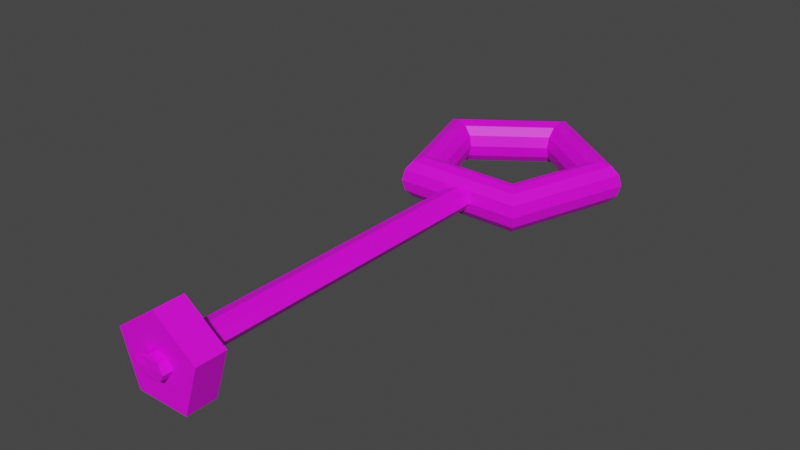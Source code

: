 # Source: pentagonkey.blend  (saved by Blender 2.80.75; exported with 4.5.12 LTS)
import bpy
from mathutils import Matrix  # noqa: F401  (used for matrix-valued properties, if any)

bpy.ops.wm.read_factory_settings(use_empty=True)
scene = bpy.context.scene
scene.name = 'Scene'

# ---- collections
col_collection = bpy.data.collections.new('Collection'); scene.collection.children.link(col_collection)

# ---- images (referenced by path relative to the original .blend; pixels are not part of the script)
import os
ASSET_DIR = os.environ.get("B2B_ASSET_DIR", "")  # directory of the original .blend (textures are referenced by path, not embedded)
HERE = os.path.dirname(os.path.abspath(__file__))  # packed textures are extracted next to this script under _unpacked/

def load_image(name, relpath, width, height, colorspace="sRGB"):
    """Load a texture the original file referenced (path relative to the .blend, or extracted next to this script)."""
    p = next((c for c in (os.path.join(HERE, relpath), os.path.join(ASSET_DIR, relpath)) if relpath and os.path.exists(c)), "")
    if p:
        img = bpy.data.images.load(p, check_existing=True)
        img.name = name
    else:  # same state as the original file: an image datablock whose file is absent (Cycles renders it pink)
        img = bpy.data.images.new(name, width, height)
        img.source = "FILE"
        img.filepath = "//" + (relpath or name)
    img.colorspace_settings.name = colorspace
    return img
img_brass_jpg_001 = load_image('brass.jpg.001', 'brass.jpg', 1024, 1024, 'sRGB')

# ---- materials (node trees are filled in below, after node groups)
mat_material_001 = bpy.data.materials.new('Material.001')
mat_material_001.use_transparent_shadow = False

# ---- material node trees
mat_material_001.use_nodes = True; mat_material_001.node_tree.nodes.clear()
_N = mat_material_001.node_tree.nodes; _L = mat_material_001.node_tree.links
n0 = _N.new('ShaderNodeBsdfPrincipled'); n0.name = 'Principled BSDF'; n0.location = (10, 300)
n0.distribution = 'GGX'
n0.subsurface_method = 'BURLEY'
n0.inputs[3].default_value = 1.45
n0.inputs[27].default_value = (0.0, 0.0, 0.0, 1.0)
n0.inputs[28].default_value = 1.0
n1 = _N.new('ShaderNodeOutputMaterial'); n1.name = 'Material Output'; n1.location = (300, 300)
n2 = _N.new('ShaderNodeTexImage'); n2.name = 'Image Texture'; n2.location = (-280, 260)
n2.image = img_brass_jpg_001
_L.new(n0.outputs[0], n1.inputs[0])
_L.new(n2.outputs[0], n0.inputs[0])
n1.is_active_output = True

# ---- world
world_world = bpy.data.worlds.new('World'); scene.world = world_world
world_world.use_nodes = True; world_world.node_tree.nodes.clear()
_N = world_world.node_tree.nodes; _L = world_world.node_tree.links
n0 = _N.new('ShaderNodeOutputWorld'); n0.name = 'World Output'; n0.location = (300, 300)
n1 = _N.new('ShaderNodeBackground'); n1.name = 'Background'; n1.location = (10, 300)
n1.inputs[0].default_value = (0.05088, 0.05088, 0.05088, 1.0)
_L.new(n1.outputs[0], n0.inputs[0])
n0.is_active_output = True
world_world.color = (0.05088, 0.05088, 0.05088)
world_world.use_sun_shadow = False
world_world.sun_shadow_jitter_overblur = 0.0

# ---- meshes
me_torus = bpy.data.meshes.new('Torus')
me_torus.from_pydata([(1.25, 0.0, 0.0), (1.217, 0.0, 0.125), (1.125, 0.0, 0.2165), (1.0, 0.0, 0.25), (0.875, 0.0, 0.2165), (0.7835, 0.0, 0.125), (0.75, 0.0, 3.062e-17), (0.7835, 0.0, -0.125), (0.875, 0.0, -0.2165), (1.0, 0.0, -0.25), (1.125, 0.0, -0.2165), (1.217, 0.0, -0.125), (0.3863, 1.189, 0.0), (0.3759, 1.157, 0.125), (0.3476, 1.07, 0.2165), (0.309, 0.9511, 0.25), (0.2704, 0.8322, 0.2165), (0.2421, 0.7451, 0.125), (0.2318, 0.7133, 3.062e-17), (0.2421, 0.7451, -0.125), (0.2704, 0.8322, -0.2165), (0.309, 0.9511, -0.25), (0.3476, 1.07, -0.2165), (0.3759, 1.157, -0.125), (-1.011, 0.7347, 0.0), (-0.9842, 0.715, 0.125), (-0.9101, 0.6613, 0.2165), (-0.809, 0.5878, 0.25), (-0.7079, 0.5143, 0.2165), (-0.6339, 0.4605, 0.125), (-0.6068, 0.4408, 3.062e-17), (-0.6339, 0.4605, -0.125), (-0.7079, 0.5143, -0.2165), (-0.809, 0.5878, -0.25), (-0.9101, 0.6613, -0.2165), (-0.9842, 0.715, -0.125), (-1.011, -0.7347, 0.0), (-0.9842, -0.715, 0.125), (-0.9101, -0.6613, 0.2165), (-0.809, -0.5878, 0.25), (-0.7079, -0.5143, 0.2165), (-0.6339, -0.4605, 0.125), (-0.6068, -0.4408, 3.062e-17), (-0.6339, -0.4605, -0.125), (-0.7079, -0.5143, -0.2165), (-0.809, -0.5878, -0.25), (-0.9101, -0.6613, -0.2165), (-0.9842, -0.715, -0.125), (0.3863, -1.189, 0.0), (0.3759, -1.157, 0.125), (0.3476, -1.07, 0.2165), (0.309, -0.9511, 0.25), (0.2704, -0.8322, 0.2165), (0.2421, -0.7451, 0.125), (0.2318, -0.7133, 3.062e-17), (0.2421, -0.7451, -0.125), (0.2704, -0.8322, -0.2165), (0.309, -0.9511, -0.25), (0.3476, -1.07, -0.2165), (0.3759, -1.157, -0.125), (-0.9842, 0.0, 0.125), (-0.9101, 0.0, 0.2165), (-0.809, 0.0, 0.25), (-0.7079, 0.0, 0.2165), (-0.6339, 0.0, 0.125), (-0.6068, 0.0, 3.062e-17), (-0.6339, 0.0, -0.125), (-0.7079, 0.0, -0.2165), (-0.809, 0.0, -0.25), (-0.9101, 0.0, -0.2165), (-0.9842, 0.0, -0.125), (-1.011, -0.3674, 0.0), (-0.9842, -0.3575, 0.125), (-0.9101, -0.3306, 0.2165), (-0.809, -0.2939, 0.25), (-0.7079, -0.2572, 0.2165), (-0.6339, -0.2303, 0.125), (-0.6068, -0.2204, 3.062e-17), (-0.6339, -0.2303, -0.125), (-0.7079, -0.2572, -0.2165), (-0.809, -0.2939, -0.25), (-0.9101, -0.3306, -0.2165), (-0.9842, -0.3575, -0.125), (-1.011, 0.3674, 0.0), (-0.9842, 0.3575, 0.125), (-0.9101, 0.3306, 0.2165), (-0.809, 0.2939, 0.25), (-0.7079, 0.2572, 0.2165), (-0.6339, 0.2303, 0.125), (-0.6068, 0.2204, 3.062e-17), (-0.6339, 0.2303, -0.125), (-0.7079, 0.2572, -0.2165), (-0.809, 0.2939, -0.25), (-0.9101, 0.3306, -0.2165), (-0.9842, 0.3575, -0.125), (-1.011, -0.1837, 0.0), (-0.9842, -0.1788, 0.125), (-0.9101, -0.1653, 0.2165), (-0.809, -0.1469, 0.25), (-0.7079, -0.1286, 0.2165), (-0.6339, -0.1151, 0.125), (-0.6068, -0.1102, 3.062e-17), (-0.6339, -0.1151, -0.125), (-0.7079, -0.1286, -0.2165), (-0.809, -0.1469, -0.25), (-0.9101, -0.1653, -0.2165), (-0.9842, -0.1788, -0.125), (-1.011, 0.1837, 0.0), (-0.9842, 0.1788, 0.125), (-0.9101, 0.1653, 0.2165), (-0.809, 0.1469, 0.25), (-0.7079, 0.1286, 0.2165), (-0.6339, 0.1151, 0.125), (-0.6068, 0.1102, 3.062e-17), (-0.6339, 0.1151, -0.125), (-0.7079, 0.1286, -0.2165), (-0.809, 0.1469, -0.25), (-0.9101, 0.1653, -0.2165), (-0.9842, 0.1788, -0.125), (-1.011, 0.1836, 0.0), (-0.9842, 0.0, -0.125), (-1.011, -0.1836, 0.0), (-0.9842, 0.0, 0.125), (-0.9977, 0.1259, 0.08569), (-0.9977, -0.1259, -0.08569), (-0.9977, 0.1259, -0.08569), (-0.9977, -0.1259, 0.08569), (-3.886, 0.1259, 0.08569), (-3.899, 0.1836, -1.877e-15), (-3.886, 0.1259, -0.08569), (-3.872, 0.0, -0.125), (-3.886, -0.1259, -0.08569), (-3.899, -0.1836, -1.877e-15), (-3.886, -0.1259, 0.08569), (-3.872, 0.0, 0.125), (-4.857, 0.1259, 0.08569), (-4.87, 0.1836, -1.347e-15), (-4.857, 0.1259, -0.08569), (-4.843, 3.553e-15, -0.125), (-4.857, -0.1259, -0.08569), (-4.87, -0.1836, -1.347e-15), (-4.857, -0.1259, 0.08569), (-4.843, 3.553e-15, 0.125), (-5.0, 1.776e-15, 0.5), (-5.0, 0.4755, 0.1545), (-5.0, 0.2939, -0.4045), (-5.0, -0.2939, -0.4045), (-5.0, -0.4755, 0.1545), (-5.094, 0.1259, 0.08569), (-5.107, 0.1836, -1.347e-15), (-5.094, 0.1259, -0.08569), (-5.08, 4.441e-15, -0.125), (-5.094, -0.1259, -0.08569), (-5.107, -0.1836, -1.347e-15), (-5.094, -0.1259, 0.08569), (-5.08, 4.441e-15, 0.125), (-5.094, 4.441e-15, -1.347e-15), (-4.668, 0.4755, 0.1545), (-4.668, 2.665e-15, 0.5), (-4.668, 0.2939, -0.4045), (-4.668, -0.2939, -0.4045), (-4.668, -0.4755, 0.1545)], [], [(0, 12, 13, 1), (1, 13, 14, 2), (2, 14, 15, 3), (3, 15, 16, 4), (4, 16, 17, 5), (5, 17, 18, 6), (6, 18, 19, 7), (7, 19, 20, 8), (8, 20, 21, 9), (9, 21, 22, 10), (10, 22, 23, 11), (11, 23, 12, 0), (12, 24, 25, 13), (13, 25, 26, 14), (14, 26, 27, 15), (15, 27, 28, 16), (16, 28, 29, 17), (17, 29, 30, 18), (18, 30, 31, 19), (19, 31, 32, 20), (20, 32, 33, 21), (21, 33, 34, 22), (22, 34, 35, 23), (23, 35, 24, 12), (71, 36, 37, 72), (72, 37, 38, 73), (73, 38, 39, 74), (74, 39, 40, 75), (75, 40, 41, 76), (76, 41, 42, 77), (77, 42, 43, 78), (78, 43, 44, 79), (79, 44, 45, 80), (80, 45, 46, 81), (81, 46, 47, 82), (82, 47, 36, 71), (36, 48, 49, 37), (37, 49, 50, 38), (38, 50, 51, 39), (39, 51, 52, 40), (40, 52, 53, 41), (41, 53, 54, 42), (42, 54, 55, 43), (43, 55, 56, 44), (44, 56, 57, 45), (45, 57, 58, 46), (46, 58, 59, 47), (47, 59, 48, 36), (48, 0, 1, 49), (49, 1, 2, 50), (50, 2, 3, 51), (51, 3, 4, 52), (52, 4, 5, 53), (53, 5, 6, 54), (54, 6, 7, 55), (55, 7, 8, 56), (56, 8, 9, 57), (57, 9, 10, 58), (58, 10, 11, 59), (59, 11, 0, 48), (70, 106, 95, 121, 124, 120), (117, 69, 70, 118), (116, 68, 69, 117), (115, 67, 68, 116), (114, 66, 67, 115), (113, 65, 66, 114), (112, 64, 65, 113), (111, 63, 64, 112), (110, 62, 63, 111), (109, 61, 62, 110), (108, 60, 61, 109), (122, 126, 121, 95, 96, 60), (106, 82, 71, 95), (105, 81, 82, 106), (104, 80, 81, 105), (103, 79, 80, 104), (102, 78, 79, 103), (101, 77, 78, 102), (100, 76, 77, 101), (99, 75, 76, 100), (98, 74, 75, 99), (97, 73, 74, 98), (96, 72, 73, 97), (95, 71, 72, 96), (24, 83, 84, 25), (25, 84, 85, 26), (26, 85, 86, 27), (27, 86, 87, 28), (28, 87, 88, 29), (29, 88, 89, 30), (30, 89, 90, 31), (31, 90, 91, 32), (32, 91, 92, 33), (33, 92, 93, 34), (34, 93, 94, 35), (35, 94, 83, 24), (118, 70, 120, 125, 119, 107), (60, 96, 97, 61), (61, 97, 98, 62), (62, 98, 99, 63), (63, 99, 100, 64), (64, 100, 101, 65), (65, 101, 102, 66), (66, 102, 103, 67), (67, 103, 104, 68), (68, 104, 105, 69), (69, 105, 106, 70), (83, 107, 108, 84), (84, 108, 109, 85), (85, 109, 110, 86), (86, 110, 111, 87), (87, 111, 112, 88), (88, 112, 113, 89), (89, 113, 114, 90), (90, 114, 115, 91), (91, 115, 116, 92), (92, 116, 117, 93), (93, 117, 118, 94), (94, 118, 107, 83), (122, 123, 127, 134), (107, 119, 123, 122, 60, 108), (125, 120, 130, 129), (121, 126, 133, 132), (126, 122, 134, 133), (129, 130, 138, 137), (133, 134, 142, 141), (130, 131, 139, 138), (128, 129, 137, 136), (124, 121, 132, 131), (119, 125, 129, 128), (123, 119, 128, 127), (120, 124, 131, 130), (137, 138, 151, 150), (141, 142, 155, 154), (138, 139, 152, 151), (136, 137, 150, 149), (132, 133, 141, 140), (134, 127, 135, 142), (131, 132, 140, 139), (127, 128, 136, 135), (144, 143, 147, 146, 145), (156, 152, 153, 154), (150, 151, 152, 156), (149, 150, 156, 148), (148, 156, 154, 155), (140, 141, 154, 153), (142, 135, 148, 155), (139, 140, 153, 152), (135, 136, 149, 148), (157, 159, 160, 161, 158), (147, 143, 158, 161), (145, 146, 160, 159), (143, 144, 157, 158), (146, 147, 161, 160), (144, 145, 159, 157)])
_uv = me_torus.uv_layers.new(name='UVMap')
_uv.uv.foreach_set('vector', [0.6, 0.5, 0.8, 0.5, 0.8, 0.5833, 0.6, 0.5833, 0.6, 0.5833, 0.8, 0.5833, 0.8, 0.6667, 0.6, 0.6667, 0.6, 0.6667, 0.8, 0.6667, 0.8, 0.75, 0.6, 0.75, 0.6, 0.75, 0.8, 0.75, 0.8, 0.8333, 0.6, 0.8333, 0.6, 0.8333, 0.8, 0.8333, 0.8, 0.9167, 0.6, 0.9167, 0.6, 0.9167, 0.8, 0.9167, 0.8, 1.0, 0.6, 1.0, 0.6, 2.22e-16, 0.8, 2.22e-16, 0.8, 0.08333, 0.6, 0.08333, 0.6, 0.08333, 0.8, 0.08333, 0.8, 0.1667, 0.6, 0.1667, 0.6, 0.1667, 0.8, 0.1667, 0.8, 0.25, 0.6, 0.25, 0.6, 0.25, 0.8, 0.25, 0.8, 0.3333, 0.6, 0.3333, 0.6, 0.3333, 0.8, 0.3333, 0.8, 0.4167, 0.6, 0.4167, 0.6, 0.4167, 0.8, 0.4167, 0.8, 0.5, 0.6, 0.5, 0.8, 0.5, 1.0, 0.5, 1.0, 0.5833, 0.8, 0.5833, 0.8, 0.5833, 1.0, 0.5833, 1.0, 0.6667, 0.8, 0.6667, 0.8, 0.6667, 1.0, 0.6667, 1.0, 0.75, 0.8, 0.75, 0.8, 0.75, 1.0, 0.75, 1.0, 0.8333, 0.8, 0.8333, 0.8, 0.8333, 1.0, 0.8333, 1.0, 0.9167, 0.8, 0.9167, 0.8, 0.9167, 1.0, 0.9167, 1.0, 1.0, 0.8, 1.0, 0.8, 2.22e-16, 1.0, 2.22e-16, 1.0, 0.08333, 0.8, 0.08333, 0.8, 0.08333, 1.0, 0.08333, 1.0, 0.1667, 0.8, 0.1667, 0.8, 0.1667, 1.0, 0.1667, 1.0, 0.25, 0.8, 0.25, 0.8, 0.25, 1.0, 0.25, 1.0, 0.3333, 0.8, 0.3333, 0.8, 0.3333, 1.0, 0.3333, 1.0, 0.4167, 0.8, 0.4167, 0.8, 0.4167, 1.0, 0.4167, 1.0, 0.5, 0.8, 0.5, 0.15, 0.5, 0.2, 0.5, 0.2, 0.5833, 0.15, 0.5833, 0.15, 0.5833, 0.2, 0.5833, 0.2, 0.6667, 0.15, 0.6667, 0.15, 0.6667, 0.2, 0.6667, 0.2, 0.75, 0.15, 0.75, 0.15, 0.75, 0.2, 0.75, 0.2, 0.8333, 0.15, 0.8333, 0.15, 0.8333, 0.2, 0.8333, 0.2, 0.9167, 0.15, 0.9167, 0.15, 0.9167, 0.2, 0.9167, 0.2, 1.0, 0.15, 1.0, 0.15, 2.22e-16, 0.2, 2.22e-16, 0.2, 0.08333, 0.15, 0.08333, 0.15, 0.08333, 0.2, 0.08333, 0.2, 0.1667, 0.15, 0.1667, 0.15, 0.1667, 0.2, 0.1667, 0.2, 0.25, 0.15, 0.25, 0.15, 0.25, 0.2, 0.25, 0.2, 0.3333, 0.15, 0.3333, 0.15, 0.3333, 0.2, 0.3333, 0.2, 0.4167, 0.15, 0.4167, 0.15, 0.4167, 0.2, 0.4167, 0.2, 0.5, 0.15, 0.5, 0.2, 0.5, 0.4, 0.5, 0.4, 0.5833, 0.2, 0.5833, 0.2, 0.5833, 0.4, 0.5833, 0.4, 0.6667, 0.2, 0.6667, 0.2, 0.6667, 0.4, 0.6667, 0.4, 0.75, 0.2, 0.75, 0.2, 0.75, 0.4, 0.75, 0.4, 0.8333, 0.2, 0.8333, 0.2, 0.8333, 0.4, 0.8333, 0.4, 0.9167, 0.2, 0.9167, 0.2, 0.9167, 0.4, 0.9167, 0.4, 1.0, 0.2, 1.0, 0.2, 2.22e-16, 0.4, 2.22e-16, 0.4, 0.08333, 0.2, 0.08333, 0.2, 0.08333, 0.4, 0.08333, 0.4, 0.1667, 0.2, 0.1667, 0.2, 0.1667, 0.4, 0.1667, 0.4, 0.25, 0.2, 0.25, 0.2, 0.25, 0.4, 0.25, 0.4, 0.3333, 0.2, 0.3333, 0.2, 0.3333, 0.4, 0.3333, 0.4, 0.4167, 0.2, 0.4167, 0.2, 0.4167, 0.4, 0.4167, 0.4, 0.5, 0.2, 0.5, 0.4, 0.5, 0.6, 0.5, 0.6, 0.5833, 0.4, 0.5833, 0.4, 0.5833, 0.6, 0.5833, 0.6, 0.6667, 0.4, 0.6667, 0.4, 0.6667, 0.6, 0.6667, 0.6, 0.75, 0.4, 0.75, 0.4, 0.75, 0.6, 0.75, 0.6, 0.8333, 0.4, 0.8333, 0.4, 0.8333, 0.6, 0.8333, 0.6, 0.9167, 0.4, 0.9167, 0.4, 0.9167, 0.6, 0.9167, 0.6, 1.0, 0.4, 1.0, 0.4, 2.22e-16, 0.6, 2.22e-16, 0.6, 0.08333, 0.4, 0.08333, 0.4, 0.08333, 0.6, 0.08333, 0.6, 0.1667, 0.4, 0.1667, 0.4, 0.1667, 0.6, 0.1667, 0.6, 0.25, 0.4, 0.25, 0.4, 0.25, 0.6, 0.25, 0.6, 0.3333, 0.4, 0.3333, 0.4, 0.3333, 0.6, 0.3333, 0.6, 0.4167, 0.4, 0.4167, 0.4, 0.4167, 0.6, 0.4167, 0.6, 0.5, 0.4, 0.5, 0.1, 0.4167, 0.125, 0.4167, 0.125, 0.5, 0.125, 0.5, 0.1125, 0.4583, 0.1, 0.4167, 0.075, 0.3333, 0.1, 0.3333, 0.1, 0.4167, 0.075, 0.4167, 0.075, 0.25, 0.1, 0.25, 0.1, 0.3333, 0.075, 0.3333, 0.075, 0.1667, 0.1, 0.1667, 0.1, 0.25, 0.075, 0.25, 0.075, 0.08333, 0.1, 0.08333, 0.1, 0.1667, 0.075, 0.1667, 0.075, 2.22e-16, 0.1, 2.22e-16, 0.1, 0.08333, 0.075, 0.08333, 0.075, 0.9167, 0.1, 0.9167, 0.1, 1.0, 0.075, 1.0, 0.075, 0.8333, 0.1, 0.8333, 0.1, 0.9167, 0.075, 0.9167, 0.075, 0.75, 0.1, 0.75, 0.1, 0.8333, 0.075, 0.8333, 0.075, 0.6667, 0.1, 0.6667, 0.1, 0.75, 0.075, 0.75, 0.075, 0.5833, 0.1, 0.5833, 0.1, 0.6667, 0.075, 0.6667, 0.1, 0.5833, 0.1125, 0.5417, 0.125, 0.5, 0.125, 0.5, 0.125, 0.5833, 0.1, 0.5833, 0.125, 0.4167, 0.15, 0.4167, 0.15, 0.5, 0.125, 0.5, 0.125, 0.3333, 0.15, 0.3333, 0.15, 0.4167, 0.125, 0.4167, 0.125, 0.25, 0.15, 0.25, 0.15, 0.3333, 0.125, 0.3333, 0.125, 0.1667, 0.15, 0.1667, 0.15, 0.25, 0.125, 0.25, 0.125, 0.08333, 0.15, 0.08333, 0.15, 0.1667, 0.125, 0.1667, 0.125, 2.22e-16, 0.15, 2.22e-16, 0.15, 0.08333, 0.125, 0.08333, 0.125, 0.9167, 0.15, 0.9167, 0.15, 1.0, 0.125, 1.0, 0.125, 0.8333, 0.15, 0.8333, 0.15, 0.9167, 0.125, 0.9167, 0.125, 0.75, 0.15, 0.75, 0.15, 0.8333, 0.125, 0.8333, 0.125, 0.6667, 0.15, 0.6667, 0.15, 0.75, 0.125, 0.75, 0.125, 0.5833, 0.15, 0.5833, 0.15, 0.6667, 0.125, 0.6667, 0.125, 0.5, 0.15, 0.5, 0.15, 0.5833, 0.125, 0.5833, 0.0, 0.5, 0.05, 0.5, 0.05, 0.5833, 0.0, 0.5833, 0.0, 0.5833, 0.05, 0.5833, 0.05, 0.6667, 0.0, 0.6667, 0.0, 0.6667, 0.05, 0.6667, 0.05, 0.75, 0.0, 0.75, 0.0, 0.75, 0.05, 0.75, 0.05, 0.8333, 0.0, 0.8333, 0.0, 0.8333, 0.05, 0.8333, 0.05, 0.9167, 0.0, 0.9167, 0.0, 0.9167, 0.05, 0.9167, 0.05, 1.0, 0.0, 1.0, 0.0, 2.22e-16, 0.05, 2.22e-16, 0.05, 0.08333, 0.0, 0.08333, 0.0, 0.08333, 0.05, 0.08333, 0.05, 0.1667, 0.0, 0.1667, 0.0, 0.1667, 0.05, 0.1667, 0.05, 0.25, 0.0, 0.25, 0.0, 0.25, 0.05, 0.25, 0.05, 0.3333, 0.0, 0.3333, 0.0, 0.3333, 0.05, 0.3333, 0.05, 0.4167, 0.0, 0.4167, 0.0, 0.4167, 0.05, 0.4167, 0.05, 0.5, 0.0, 0.5, 0.075, 0.4167, 0.1, 0.4167, 0.1, 0.4167, 0.0875, 0.4583, 0.07501, 0.5, 0.075, 0.5, 0.1, 0.5833, 0.125, 0.5833, 0.125, 0.6667, 0.1, 0.6667, 0.1, 0.6667, 0.125, 0.6667, 0.125, 0.75, 0.1, 0.75, 0.1, 0.75, 0.125, 0.75, 0.125, 0.8333, 0.1, 0.8333, 0.1, 0.8333, 0.125, 0.8333, 0.125, 0.9167, 0.1, 0.9167, 0.1, 0.9167, 0.125, 0.9167, 0.125, 1.0, 0.1, 1.0, 0.1, 2.22e-16, 0.125, 2.22e-16, 0.125, 0.08333, 0.1, 0.08333, 0.1, 0.08333, 0.125, 0.08333, 0.125, 0.1667, 0.1, 0.1667, 0.1, 0.1667, 0.125, 0.1667, 0.125, 0.25, 0.1, 0.25, 0.1, 0.25, 0.125, 0.25, 0.125, 0.3333, 0.1, 0.3333, 0.1, 0.3333, 0.125, 0.3333, 0.125, 0.4167, 0.1, 0.4167, 0.05, 0.5, 0.075, 0.5, 0.075, 0.5833, 0.05, 0.5833, 0.05, 0.5833, 0.075, 0.5833, 0.075, 0.6667, 0.05, 0.6667, 0.05, 0.6667, 0.075, 0.6667, 0.075, 0.75, 0.05, 0.75, 0.05, 0.75, 0.075, 0.75, 0.075, 0.8333, 0.05, 0.8333, 0.05, 0.8333, 0.075, 0.8333, 0.075, 0.9167, 0.05, 0.9167, 0.05, 0.9167, 0.075, 0.9167, 0.075, 1.0, 0.05, 1.0, 0.05, 2.22e-16, 0.075, 2.22e-16, 0.075, 0.08333, 0.05, 0.08333, 0.05, 0.08333, 0.075, 0.08333, 0.075, 0.1667, 0.05, 0.1667, 0.05, 0.1667, 0.075, 0.1667, 0.075, 0.25, 0.05, 0.25, 0.05, 0.25, 0.075, 0.25, 0.075, 0.3333, 0.05, 0.3333, 0.05, 0.3333, 0.075, 0.3333, 0.075, 0.4167, 0.05, 0.4167, 0.05, 0.4167, 0.075, 0.4167, 0.075, 0.5, 0.05, 0.5, 0.1, 0.5833, 0.0875, 0.5417, 0.0875, 0.5417, 0.1, 0.5833, 0.075, 0.5, 0.07501, 0.5, 0.0875, 0.5417, 0.1, 0.5833, 0.1, 0.5833, 0.075, 0.5833, 0.0875, 0.4583, 0.1, 0.4167, 0.1, 0.4167, 0.0875, 0.4583, 0.125, 0.5, 0.1125, 0.5417, 0.1125, 0.5417, 0.125, 0.5, 0.1125, 0.5417, 0.1, 0.5833, 0.1, 0.5833, 0.1125, 0.5417, 0.0875, 0.4583, 0.1, 0.4167, 0.1, 0.4167, 0.0875, 0.4583, 0.1125, 0.5417, 0.1, 0.5833, 0.1, 0.5833, 0.1125, 0.5417, 0.1, 0.4167, 0.1125, 0.4583, 0.1125, 0.4583, 0.1, 0.4167, 0.07501, 0.5, 0.0875, 0.4583, 0.0875, 0.4583, 0.07501, 0.5, 0.1125, 0.4583, 0.125, 0.5, 0.125, 0.5, 0.1125, 0.4583, 0.07501, 0.5, 0.0875, 0.4583, 0.0875, 0.4583, 0.07501, 0.5, 0.0875, 0.5417, 0.07501, 0.5, 0.07501, 0.5, 0.0875, 0.5417, 0.1, 0.4167, 0.1125, 0.4583, 0.1125, 0.4583, 0.1, 0.4167, 0.0875, 0.4583, 0.1, 0.4167, 0.1, 0.4167, 0.0875, 0.4583, 0.1125, 0.5417, 0.1, 0.5833, 0.1, 0.5833, 0.1125, 0.5417, 0.1, 0.4167, 0.1125, 0.4583, 0.1125, 0.4583, 0.1, 0.4167, 0.07501, 0.5, 0.0875, 0.4583, 0.0875, 0.4583, 0.07501, 0.5, 0.125, 0.5, 0.1125, 0.5417, 0.1125, 0.5417, 0.125, 0.5, 0.1, 0.5833, 0.0875, 0.5417, 0.0875, 0.5417, 0.1, 0.5833, 0.1125, 0.4583, 0.125, 0.5, 0.125, 0.5, 0.1125, 0.4583, 0.0875, 0.5417, 0.07501, 0.5, 0.07501, 0.5, 0.0875, 0.5417, 0.0, 0.0, 0.0, 0.0, 0.0, 0.0, 0.0, 0.0, 0.0, 0.0, 0.1, 0.5, 0.1125, 0.4583, 0.125, 0.5, 0.1125, 0.5417, 0.0875, 0.4583, 0.1, 0.4167, 0.1125, 0.4583, 0.1, 0.5, 0.07501, 0.5, 0.0875, 0.4583, 0.1, 0.5, 0.0875, 0.5417, 0.0875, 0.5417, 0.1, 0.5, 0.1125, 0.5417, 0.1, 0.5833, 0.125, 0.5, 0.1125, 0.5417, 0.1125, 0.5417, 0.125, 0.5, 0.1, 0.5833, 0.0875, 0.5417, 0.0875, 0.5417, 0.1, 0.5833, 0.1125, 0.4583, 0.125, 0.5, 0.125, 0.5, 0.1125, 0.4583, 0.0875, 0.5417, 0.07501, 0.5, 0.07501, 0.5, 0.0875, 0.5417, 0.0, 0.0, 0.0, 0.0, 0.0, 0.0, 0.0, 0.0, 0.0, 0.0, 0.0, 0.0, 0.0, 0.0, 0.0, 0.0, 0.0, 0.0, 0.0, 0.0, 0.0, 0.0, 0.0, 0.0, 0.0, 0.0, 0.0, 0.0, 0.0, 0.0, 0.0, 0.0, 0.0, 0.0, 0.0, 0.0, 0.0, 0.0, 0.0, 0.0, 0.0, 0.0, 0.0, 0.0, 0.0, 0.0, 0.0, 0.0, 0.0, 0.0])
me_torus.materials.append(mat_material_001)
me_torus.use_remesh_fix_poles = True
me_torus.use_remesh_preserve_attributes = False
me_torus.use_mirror_vertex_groups = False
me_torus.update()

# ---- objects
ob_torus = bpy.data.objects.new('Torus', me_torus)

# ---- transforms, parenting, visibility, modifiers, constraints
ob_torus.location = (0.0, 0.0, 0.0)
ob_torus.rotation_euler = (0.0, -0.0, 1.571)
ob_torus.lineart.crease_threshold = 0.0

# ---- collection membership
col_collection.objects.link(ob_torus)

# ---- scene / render settings (as saved in the file)
scene.frame_start = 1; scene.frame_end = 250; scene.frame_set(1)
scene.render.engine = 'BLENDER_EEVEE_NEXT'
scene.cycles.samples = 128
scene.cycles.sampling_pattern = 'TABULATED_SOBOL'
scene.cycles.use_adaptive_sampling = False
scene.cycles.use_light_tree = False
scene.view_settings.view_transform = 'Filmic'
bpy.context.view_layer.update()

# ---- added for rendering (the .blend has no active camera and no usable light): camera, sun
cam_auto = bpy.data.cameras.new('AutoCamera')
cam_auto.lens = 50.0
cam_auto.sensor_width = 36.0
cam_auto.clip_end = 1000.0
ob_auto_camera = bpy.data.objects.new('AutoCamera', cam_auto)
scene.collection.objects.link(ob_auto_camera)
ob_auto_camera.location = (6.33521, -9.53081, 5.11591)
ob_auto_camera.rotation_euler = (1.09748, -7.21219e-08, 0.694738)
scene.camera = ob_auto_camera
light_auto_sun = bpy.data.lights.new('AutoSun', 'SUN')
light_auto_sun.energy = 3.0
light_auto_sun.angle = 0.0523599
ob_auto_sun = bpy.data.objects.new('AutoSun', light_auto_sun)
scene.collection.objects.link(ob_auto_sun)
ob_auto_sun.rotation_euler = (0.872665, 0.174533, 0.523599)
bpy.context.view_layer.update()
